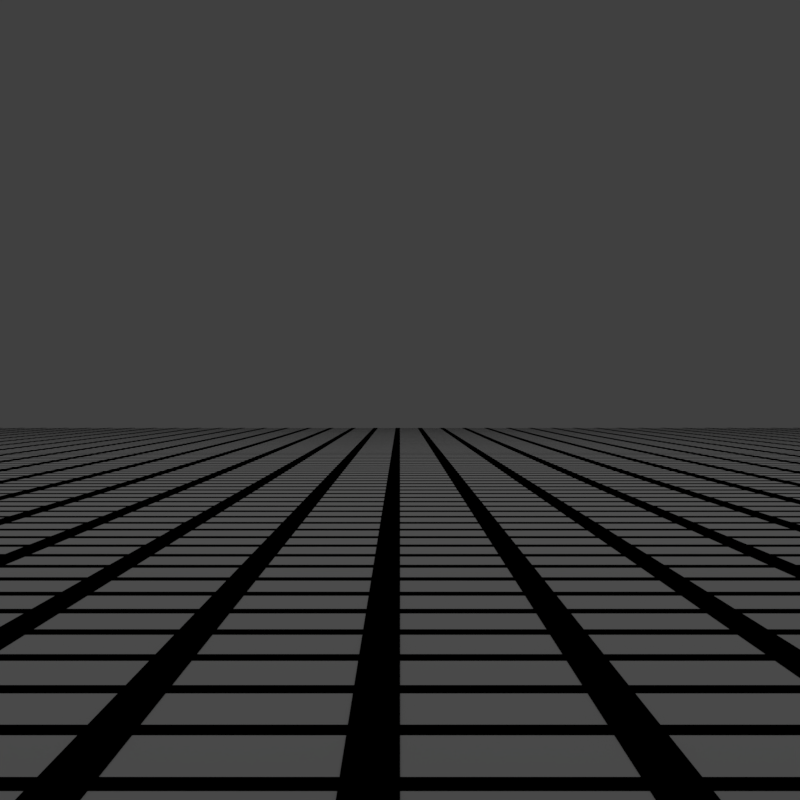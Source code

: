 # Source: aliasing.blend  (saved by Blender 2.79.0; exported with 4.5.12 LTS)
import bpy
from mathutils import Matrix  # noqa: F401  (used for matrix-valued properties, if any)

bpy.ops.wm.read_factory_settings(use_empty=True)
scene = bpy.context.scene
scene.name = 'Scene'

# ---- collections
col_collection_1 = bpy.data.collections.new('Collection 1'); scene.collection.children.link(col_collection_1)

# ---- materials (node trees are filled in below, after node groups)
mat_grid = bpy.data.materials.new('Grid')
mat_grid.alpha_threshold = 0.0
mat_grid.diffuse_color = (0.0, 0.0, 0.0, 1.0)
mat_grid.roughness = 0.5
mat_floor = bpy.data.materials.new('Floor')
mat_floor.alpha_threshold = 0.0
mat_floor.roughness = 0.5

# ---- material node trees

# ---- world
world_world = bpy.data.worlds.new('World'); scene.world = world_world
world_world.color = (0.05088, 0.05088, 0.05088)
world_world.use_sun_shadow = False
world_world.sun_shadow_jitter_overblur = 0.0
world_world.cycles.sampling_method = 'MANUAL'

# ---- cameras
cam_camera_002 = bpy.data.cameras.new('Camera.002')
cam_camera_002.clip_end = 100.0
cam_camera_002.lens = 75.0
cam_camera_002.sensor_width = 32.0
cam_camera_002.sensor_height = 18.0
cam_camera_002.display_size = 2.0
cam_camera_002.dof.focus_distance = 0.0
cam_camera_002.dof.aperture_fstop = 128.0
cam_camera_002.dof.aperture_blades = 6

# ---- lights
light_area = bpy.data.lights.new('Area', 'AREA')
light_area.transmission_factor = 0.0
light_area.energy = 78.54
light_area.shadow_buffer_clip_start = 0.5
light_area.shadow_soft_size = 10.0
light_area.shadow_maximum_resolution = 0.006
light_area.use_absolute_resolution = True
light_area.size = 10.0
light_area.size_y = 0.1

# ---- meshes
me_grid = bpy.data.meshes.new('Grid')
me_grid.from_pydata([(-1.0, -1.0, 0.0), (0.6, -1.0, 0.0), (1.0, -1.0, 0.0), (-1.0, -0.6, 0.0), (0.6, -0.6, 0.0), (1.0, -0.6, 0.0), (0.6, 1.0, 0.0), (1.0, 1.0, 0.0)], [], [(0, 1, 4, 3), (4, 5, 7, 6), (2, 5, 4, 1)])
me_grid.materials.append(mat_grid)
me_grid.use_remesh_preserve_volume = False
me_grid.use_remesh_preserve_attributes = False
me_grid.use_mirror_vertex_groups = False
me_grid.update()
me_plane = bpy.data.meshes.new('Plane')
me_plane.from_pydata([(-1.0, -1.0, 0.0), (1.0, -1.0, 0.0), (-1.0, 1.0, 0.0), (1.0, 1.0, 0.0)], [], [(0, 1, 3, 2)])
me_plane.materials.append(mat_floor)
me_plane.use_remesh_preserve_volume = False
me_plane.use_remesh_preserve_attributes = False
me_plane.use_mirror_vertex_groups = False
me_plane.update()

# ---- objects
ob_area = bpy.data.objects.new('Area', light_area)
ob_camera = bpy.data.objects.new('Camera', cam_camera_002)
ob_grid = bpy.data.objects.new('Grid', me_grid)
ob_plane = bpy.data.objects.new('Plane', me_plane)

# ---- transforms, parenting, visibility, modifiers, constraints
ob_area.location = (0.0, 0.0, 10.0)
ob_area.lineart.crease_threshold = 0.0
ob_camera.location = (0.0, -9.0, 0.25)
ob_camera.rotation_euler = (1.571, -0.0, 0.0)
ob_camera.lineart.crease_threshold = 0.0
ob_grid.location = (-7.9, 7.9, 0.0)
ob_grid.scale = (0.1, 0.1, 0.1)
ob_grid.lineart.crease_threshold = 0.0
_m = ob_grid.modifiers.new('Array', 'ARRAY')
_m.count = 80
_m.use_constant_offset = True
_m.constant_offset_displace = (2.0, 0.0, 0.0)
_m.use_relative_offset = False
_m.use_merge_vertices = True
_m = ob_grid.modifiers.new('Array.001', 'ARRAY')
_m.count = 80
_m.use_constant_offset = True
_m.constant_offset_displace = (0.0, -2.0, 0.0)
_m.use_relative_offset = False
_m.use_merge_vertices = True
_m = ob_grid.modifiers.new('Solidify', 'SOLIDIFY')
_m.thickness = -0.01
_m.use_even_offset = True
_m.use_quality_normals = True
_m.nonmanifold_thickness_mode = 'FIXED'
_m.nonmanifold_merge_threshold = 0.0003
ob_plane.location = (0.0, 0.0, 0.0)
ob_plane.scale = (8.0, 8.0, 8.0)
ob_plane.lineart.crease_threshold = 0.0

# ---- collection membership
col_collection_1.objects.link(ob_area)
col_collection_1.objects.link(ob_camera)
col_collection_1.objects.link(ob_grid)
col_collection_1.objects.link(ob_plane)

# ---- scene / render settings (as saved in the file)
scene.camera = ob_camera
scene.frame_start = 1; scene.frame_end = 250; scene.frame_set(1)
scene.render.engine = 'BLENDER_EEVEE_NEXT'
scene.render.resolution_x = 512
scene.render.resolution_y = 512
scene.render.dither_intensity = 0.0
scene.cycles.use_denoising = False
scene.cycles.samples = 128
scene.cycles.sampling_pattern = 'TABULATED_SOBOL'
scene.cycles.use_adaptive_sampling = False
scene.cycles.use_light_tree = False
scene.cycles.blur_glossy = 0.0
scene.cycles.sample_clamp_indirect = 0.0
scene.view_settings.view_transform = 'Standard'
bpy.context.view_layer.update()
